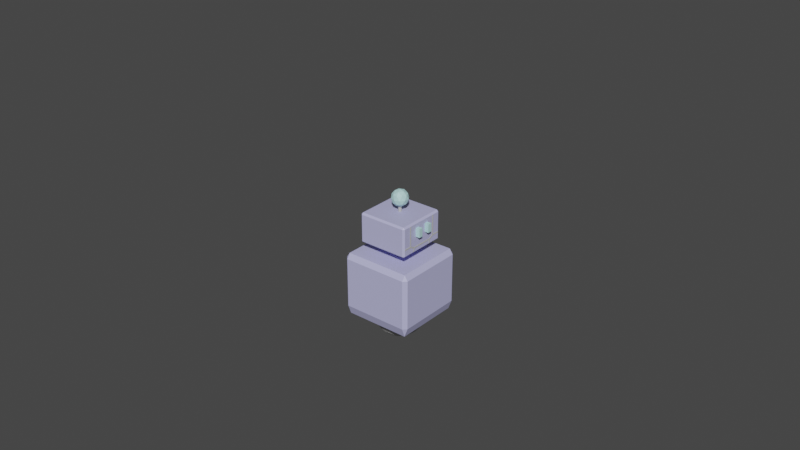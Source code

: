 # Source: Robot.blend  (saved by Blender 3.6.13; exported with 4.5.12 LTS)
import bpy
from mathutils import Matrix  # noqa: F401  (used for matrix-valued properties, if any)

bpy.ops.wm.read_factory_settings(use_empty=True)
scene = bpy.context.scene
scene.name = 'Scene'

# ---- collections
col_collection = bpy.data.collections.new('Collection'); scene.collection.children.link(col_collection)

# ---- materials (node trees are filled in below, after node groups)
mat_mat_2 = bpy.data.materials.new('Mat_2')
mat_mat_2.use_transparent_shadow = False
mat_mat_1 = bpy.data.materials.new('Mat_1')
mat_mat_1.use_transparent_shadow = False
mat_mat_3 = bpy.data.materials.new('Mat_3')
mat_mat_3.use_transparent_shadow = False

# ---- material node trees
mat_mat_2.use_nodes = True; mat_mat_2.node_tree.nodes.clear()
_N = mat_mat_2.node_tree.nodes; _L = mat_mat_2.node_tree.links
n0 = _N.new('ShaderNodeBsdfPrincipled'); n0.name = 'プリンシプルBSDF'; n0.location = (10, 300)
n0.distribution = 'GGX'
n0.subsurface_method = 'RANDOM_WALK_SKIN'
n0.inputs[0].default_value = (0.5, 0.5, 0.8, 1.0)
n0.inputs[3].default_value = 1.45
n0.inputs[27].default_value = (0.0, 0.0, 0.0, 1.0)
n0.inputs[28].default_value = 1.0
n1 = _N.new('ShaderNodeOutputMaterial'); n1.name = 'マテリアル出力'; n1.location = (300, 300)
_L.new(n0.outputs[0], n1.inputs[0])
n1.is_active_output = True
mat_mat_1.use_nodes = True; mat_mat_1.node_tree.nodes.clear()
_N = mat_mat_1.node_tree.nodes; _L = mat_mat_1.node_tree.links
n0 = _N.new('ShaderNodeBsdfPrincipled'); n0.name = 'プリンシプルBSDF'; n0.location = (10, 300)
n0.distribution = 'GGX'
n0.subsurface_method = 'RANDOM_WALK_SKIN'
n0.inputs[0].default_value = (0.5, 0.5, 0.5, 1.0)
n0.inputs[3].default_value = 1.45
n0.inputs[27].default_value = (0.0, 0.0, 0.0, 1.0)
n0.inputs[28].default_value = 1.0
n1 = _N.new('ShaderNodeOutputMaterial'); n1.name = 'マテリアル出力'; n1.location = (300, 300)
_L.new(n0.outputs[0], n1.inputs[0])
n1.is_active_output = True
mat_mat_3.use_nodes = True; mat_mat_3.node_tree.nodes.clear()
_N = mat_mat_3.node_tree.nodes; _L = mat_mat_3.node_tree.links
n0 = _N.new('ShaderNodeBsdfPrincipled'); n0.name = 'プリンシプルBSDF'; n0.location = (10, 300)
n0.distribution = 'GGX'
n0.subsurface_method = 'RANDOM_WALK_SKIN'
n0.inputs[0].default_value = (0.5, 0.8, 0.8, 1.0)
n0.inputs[3].default_value = 1.45
n0.inputs[27].default_value = (0.0, 0.0, 0.0, 1.0)
n0.inputs[28].default_value = 1.0
n1 = _N.new('ShaderNodeOutputMaterial'); n1.name = 'マテリアル出力'; n1.location = (300, 300)
_L.new(n0.outputs[0], n1.inputs[0])
n1.is_active_output = True

# ---- world
world_world = bpy.data.worlds.new('World'); scene.world = world_world
world_world.use_nodes = True; world_world.node_tree.nodes.clear()
_N = world_world.node_tree.nodes; _L = world_world.node_tree.links
n0 = _N.new('ShaderNodeOutputWorld'); n0.name = 'World Output'; n0.location = (300, 300)
n1 = _N.new('ShaderNodeBackground'); n1.name = 'Background'; n1.location = (10, 300)
n1.inputs[0].default_value = (0.05088, 0.05088, 0.05088, 1.0)
_L.new(n1.outputs[0], n0.inputs[0])
n0.is_active_output = True
world_world.color = (0.05088, 0.05088, 0.05088)
world_world.use_sun_shadow = False
world_world.sun_shadow_jitter_overblur = 0.0

# ---- meshes
me_robot_body = bpy.data.meshes.new('Robot_Body')
me_robot_body.from_pydata([(0.2423, 0.2668, -0.2469), (0.2678, 0.2413, -0.2469), (0.2423, 0.2413, -0.3019), (-0.2422, 0.2668, -0.2469), (-0.2422, 0.2413, -0.3019), (-0.2677, 0.2413, -0.2469), (0.2677, -0.2432, -0.2469), (0.2422, -0.2687, -0.2469), (0.2422, -0.2432, -0.3019), (-0.2423, -0.2687, -0.2469), (-0.2678, -0.2432, -0.2469), (-0.2423, -0.2432, -0.3019), (-0.2422, 0.2668, 0.04808), (-0.2677, 0.2413, 0.04808), (-0.2422, 0.2413, 0.07808), (0.2423, 0.2668, 0.04808), (0.2423, 0.2413, 0.07808), (0.2678, 0.2413, 0.04808), (0.2677, -0.2432, 0.04808), (0.2422, -0.2432, 0.07808), (0.2422, -0.2687, 0.04808), (-0.2423, -0.2687, 0.04808), (-0.2423, -0.2432, 0.07808), (-0.2678, -0.2432, 0.04808)], [], [(16, 14, 22, 19), (10, 23, 13, 5), (3, 12, 15, 0), (1, 17, 18, 6), (7, 20, 21, 9), (0, 1, 2), (3, 4, 5), (6, 7, 8), (9, 10, 11), (12, 13, 14), (15, 16, 17), (18, 19, 20), (21, 22, 23), (2, 4, 3, 0), (8, 2, 1, 6), (11, 8, 7, 9), (4, 11, 10, 5), (15, 12, 14, 16), (18, 17, 16, 19), (21, 20, 19, 22), (13, 23, 22, 14), (9, 21, 23, 10), (12, 3, 5, 13), (17, 1, 0, 15), (20, 7, 6, 18), (2, 8, 11, 4)])
_uv = me_robot_body.uv_layers.new(name='UVマップ')
_uv.uv.foreach_set('vector', [0.6117, 0.2931, 0.6117, 0.9569, 0.6117, 0.7455, 0.6117, 0.5045, 0.395, 0.7619, 0.5917, 0.7619, 0.5917, 0.9881, 0.395, 0.9881, 0.395, 0.0119, 0.5917, 0.0119, 0.5917, 0.2381, 0.395, 0.2381, 0.395, 0.2619, 0.5917, 0.2619, 0.5917, 0.4881, 0.395, 0.4881, 0.395, 0.5119, 0.5917, 0.5119, 0.5917, 0.7381, 0.395, 0.7381, 0.375, 0.2857, 0.375, 0.2619, 0.375, 0.2931, 0.375, 0.9643, 0.375, 0.9569, 0.375, 0.9881, 0.395, 0.4881, 0.395, 0.5119, 0.375, 0.5045, 0.395, 0.7381, 0.395, 0.7619, 0.375, 0.7455, 0.5917, 1.0, 0.5917, 0.9881, 0.6117, 0.9881, 0.5917, 0.2381, 0.6117, 0.2381, 0.5917, 0.25, 0.5917, 0.4881, 0.6117, 0.5045, 0.5917, 0.5119, 0.5917, 0.7381, 0.6117, 0.7455, 0.5917, 0.7619, 0.375, 0.2931, 0.375, 0.9569, 0.375, 0.9643, 0.375, 0.2857, 0.375, 0.5045, 0.375, 0.2931, 0.395, 0.2619, 0.395, 0.4881, 0.375, 0.7455, 0.375, 0.5045, 0.395, 0.5119, 0.395, 0.7381, 0.375, 0.9569, 0.375, 0.7455, 0.395, 0.7619, 0.395, 0.9881, 0.5917, 0.2381, 0.5917, 0.0119, 0.6117, 0.0119, 0.6117, 0.2381, 0.5917, 0.4881, 0.5917, 0.2619, 0.6117, 0.2931, 0.6117, 0.5045, 0.5917, 0.7381, 0.5917, 0.5119, 0.6117, 0.5045, 0.6117, 0.7455, 0.5917, 0.9881, 0.5917, 0.7619, 0.6117, 0.7455, 0.6117, 0.9569, 0.395, 0.7381, 0.5917, 0.7381, 0.5917, 0.7619, 0.395, 0.7619, 0.5917, 1.0, 0.395, 1.0, 0.395, 0.9881, 0.5917, 0.9881, 0.5917, 0.2619, 0.395, 0.2619, 0.395, 0.2381, 0.5917, 0.2381, 0.5917, 0.5119, 0.395, 0.5119, 0.395, 0.4881, 0.5917, 0.4881, 0.375, 0.2931, 0.375, 0.5045, 0.375, 0.7455, 0.375, 0.9569])
me_robot_body.materials.append(mat_mat_2)
me_robot_body.update()
me_robot_leg = bpy.data.meshes.new('Robot_Leg')
me_robot_leg.from_pydata([(0.006694, -0.0206, -0.1458), (0.1066, -0.06173, -0.08087), (-0.01753, -0.01273, -0.1458), (-0.01753, 0.01273, -0.1458), (0.006694, 0.0206, -0.1458), (0.12, -0.06173, -0.05921), (-0.02162, -0.1332, -0.05921), (-0.1334, -0.0206, -0.05921), (-0.06081, 0.1205, -0.05921), (0.0958, 0.09506, -0.05921), (0.1133, -0.08233, -0.04582), (-0.04328, -0.1332, -0.04582), (-0.1401, -6.403e-10, -0.04582), (-0.04328, 0.1332, -0.04582), (0.1133, 0.08233, -0.04582), (0.04998, -0.1126, 0.08087), (-0.09166, -0.08233, 0.08087), (-0.1066, 0.06173, 0.08087), (0.02576, 0.1205, 0.08087), (0.1225, 0.01273, 0.08087), (0.05776, 0.01313, 0.1349), (0.07602, 0.02627, 0.123), (0.08148, 0.0861, 0.08745), (0.005364, 0.05899, 0.1349), (-0.001492, 0.08042, 0.123), (-0.05671, 0.1041, 0.08745), (-0.05445, 0.02333, 0.1349), (-0.07694, 0.02343, 0.123), (-0.1165, -0.02177, 0.08745), (-0.03902, -0.04457, 0.1349), (-0.04606, -0.06594, 0.123), (-0.0153, -0.1175, 0.08745), (0.03034, -0.05088, 0.1349), (0.04848, -0.06418, 0.123), (0.1071, -0.05088, 0.08745), (0.1381, 0.04457, 0.02542), (0.1306, 0.06594, 0.01381), (0.08506, 0.1176, 0.02542), (0.0002771, 0.1451, 0.02542), (-0.02235, 0.1446, 0.01381), (-0.08551, 0.1172, 0.02542), (-0.1379, 0.0451, 0.02542), (-0.1444, 0.02343, 0.01381), (-0.1379, -0.0451, 0.02542), (-0.08551, -0.1172, 0.02542), (-0.06692, -0.1301, 0.01381), (0.0002771, -0.1451, 0.02542), (0.08506, -0.1176, 0.02542), (0.1031, -0.1039, 0.01381), (0.1381, -0.04457, 0.02542), (0.06699, 0.1307, 0.01162), (0.06692, 0.1301, -0.01381), (0.01957, 0.1307, -0.06512), (-0.1036, 0.1041, 0.01162), (-0.1031, 0.1039, -0.01381), (-0.1182, 0.05899, -0.06512), (-0.131, -0.06634, 0.01162), (-0.1306, -0.06594, -0.01381), (-0.09264, -0.09422, -0.06512), (0.02261, -0.1451, 0.01162), (0.02235, -0.1446, -0.01381), (0.06098, -0.1172, -0.06512), (0.145, -0.02333, 0.01162), (0.1444, -0.02343, -0.01381), (0.1303, 0.02177, -0.06512), (0.06898, 0.06634, -0.112), (0.04606, 0.06594, -0.123), (-0.01681, 0.09422, -0.112), (-0.04178, 0.0861, -0.112), (-0.04848, 0.06418, -0.123), (-0.0948, 0.01313, -0.112), (-0.0948, -0.01313, -0.112), (-0.07602, -0.02627, -0.123), (-0.04178, -0.0861, -0.112), (0.1165, 0.02177, -0.08745), (0.1092, 9.168e-10, -0.09837), (0.05445, -0.02333, -0.1349), (-0.01681, -0.09422, -0.112), (0.001492, -0.08042, -0.123), (0.06898, -0.06634, -0.112), (0.05671, -0.1041, -0.08745), (0.07339, -0.08548, -0.09485), (0.09166, -0.08233, -0.08087), (0.03374, -0.1039, -0.09837), (0.02754, -0.08476, -0.1167), (0.04606, -0.06594, -0.123), (-0.02576, -0.1205, -0.08087), (-0.009126, -0.1123, -0.09485), (0.0153, -0.1175, -0.08745), (0.05445, 0.02333, -0.1349), (0.04427, 7.421e-10, -0.1405), (0.02166, 1.673e-10, -0.1458), (0.07694, 0.02343, -0.123), (0.08912, 4.693e-10, -0.1167), (0.07694, -0.02343, -0.123), (0.1066, 0.06173, -0.08087), (0.104, 0.04338, -0.09485), (0.08441, 0.0451, -0.112), (-0.08148, -0.0861, -0.08745), (-0.05862, -0.09621, -0.09485), (-0.04998, -0.1126, -0.08087), (-0.08834, -0.06418, -0.09837), (-0.0721, -0.05238, -0.1167), (-0.04848, -0.06418, -0.123), (-0.1225, -0.01273, -0.08087), (-0.1096, -0.02602, -0.09485), (-0.1071, -0.05088, -0.08745), (-0.1071, 0.05088, -0.08745), (-0.1096, 0.02602, -0.09485), (-0.1225, 0.01273, -0.08087), (-0.08834, 0.06418, -0.09837), (-0.0721, 0.05238, -0.1167), (-0.07602, 0.02627, -0.123), (-0.04998, 0.1126, -0.08087), (-0.05862, 0.09621, -0.09485), (-0.08148, 0.0861, -0.08745), (0.0153, 0.1175, -0.08745), (-0.009126, 0.1123, -0.09485), (-0.02576, 0.1205, -0.08087), (0.03374, 0.1039, -0.09837), (0.02754, 0.08476, -0.1167), (0.001492, 0.08042, -0.123), (0.09166, 0.08233, -0.08087), (0.07339, 0.08548, -0.09485), (0.05671, 0.1041, -0.08745), (0.1379, 0.0451, -0.02542), (0.1313, 0.04338, -0.05058), (0.12, 0.06173, -0.05921), (0.1444, 0.02343, -0.01381), (0.1442, 6.694e-10, -0.02754), (0.1368, 9.677e-10, -0.05368), (0.1401, 9.894e-10, 0.04582), (0.1454, 3.129e-10, 0.02322), (0.145, 0.02333, 0.01162), (0.08551, -0.1172, -0.02542), (0.08184, -0.1115, -0.05058), (0.0958, -0.09506, -0.05921), (0.06692, -0.1301, -0.01381), (0.04456, -0.1371, -0.02754), (0.04228, -0.1301, -0.05368), (0.04328, -0.1332, 0.04582), (0.04494, -0.1383, 0.02322), (0.06699, -0.1307, 0.01162), (-0.08506, -0.1176, -0.02542), (-0.08076, -0.1123, -0.05058), (-0.06081, -0.1205, -0.05921), (-0.1031, -0.1039, -0.01381), (-0.1167, -0.08476, -0.02754), (-0.1107, -0.08042, -0.05368), (-0.1133, -0.08233, 0.04582), (-0.1177, -0.08548, 0.02322), (-0.1036, -0.1041, 0.01162), (-0.1381, 0.04457, -0.02542), (-0.1318, 0.0421, -0.05058), (-0.1334, 0.0206, -0.05921), (-0.1306, 0.06594, -0.01381), (-0.1167, 0.08476, -0.02754), (-0.1107, 0.08042, -0.05368), (-0.1133, 0.08233, 0.04582), (-0.1177, 0.08548, 0.02322), (-0.131, 0.06634, 0.01162), (-0.0002771, 0.1451, -0.02542), (-0.0006713, 0.1383, -0.05058), (-0.02162, 0.1332, -0.05921), (0.02235, 0.1446, -0.01381), (0.04456, 0.1371, -0.02754), (0.04228, 0.1301, -0.05368), (0.04328, 0.1332, 0.04582), (0.04494, 0.1383, 0.02322), (0.02261, 0.1451, 0.01162), (0.1182, -0.05899, 0.06512), (0.1318, -0.0421, 0.05058), (0.1334, -0.0206, 0.05921), (0.1107, -0.08042, 0.05368), (0.1167, -0.08476, 0.02754), (0.1306, -0.06594, 0.01381), (0.06081, -0.1205, 0.05921), (0.08076, -0.1123, 0.05058), (0.09264, -0.09422, 0.06512), (-0.01957, -0.1307, 0.06512), (0.0006713, -0.1383, 0.05058), (0.02162, -0.1332, 0.05921), (-0.04228, -0.1301, 0.05368), (-0.04456, -0.1371, 0.02754), (-0.02235, -0.1446, 0.01381), (-0.0958, -0.09506, 0.05921), (-0.08184, -0.1115, 0.05058), (-0.06098, -0.1172, 0.06512), (-0.1303, -0.02177, 0.06512), (-0.1313, -0.04338, 0.05058), (-0.12, -0.06173, 0.05921), (-0.1368, 1.164e-10, 0.05368), (-0.1442, -6.548e-10, 0.02754), (-0.1444, -0.02343, 0.01381), (-0.12, 0.06173, 0.05921), (-0.1313, 0.04338, 0.05058), (-0.1303, 0.02177, 0.06512), (-0.06098, 0.1172, 0.06512), (-0.08184, 0.1115, 0.05058), (-0.0958, 0.09506, 0.05921), (-0.04228, 0.1301, 0.05368), (-0.04456, 0.1371, 0.02754), (-0.06692, 0.1301, 0.01381), (0.02162, 0.1332, 0.05921), (0.0006713, 0.1383, 0.05058), (-0.01957, 0.1307, 0.06512), (0.09264, 0.09422, 0.06512), (0.08076, 0.1123, 0.05058), (0.06081, 0.1205, 0.05921), (0.1107, 0.08042, 0.05368), (0.1167, 0.08476, 0.02754), (0.1031, 0.1039, 0.01381), (0.1334, 0.0206, 0.05921), (0.1318, 0.0421, 0.05058), (0.1182, 0.05899, 0.06512), (0.0948, -0.01313, 0.112), (0.1096, -0.02602, 0.09485), (0.1225, -0.01273, 0.08087), (0.07602, -0.02627, 0.123), (0.0721, -0.05238, 0.1167), (0.08834, -0.06418, 0.09837), (0.01753, -0.01273, 0.1458), (0.03581, -0.02602, 0.1405), (0.05776, -0.01313, 0.1349), (0.01681, -0.09422, 0.112), (0.009126, -0.1123, 0.09485), (0.02576, -0.1205, 0.08087), (-0.001492, -0.08042, 0.123), (-0.02754, -0.08476, 0.1167), (-0.03374, -0.1039, 0.09837), (-0.006694, -0.0206, 0.1458), (-0.01368, -0.0421, 0.1405), (0.005364, -0.05899, 0.1349), (-0.08441, -0.0451, 0.112), (-0.104, -0.04338, 0.09485), (-0.1066, -0.06173, 0.08087), (-0.07694, -0.02343, 0.123), (-0.08912, -8.586e-10, 0.1167), (-0.1092, -1.273e-09, 0.09837), (-0.02166, -9.312e-10, 0.1458), (-0.04427, -7.785e-10, 0.1405), (-0.05445, -0.02333, 0.1349), (-0.06898, 0.06634, 0.112), (-0.07339, 0.08548, 0.09485), (-0.09166, 0.08233, 0.08087), (-0.04606, 0.06594, 0.123), (-0.02754, 0.08476, 0.1167), (-0.03374, 0.1039, 0.09837), (-0.006694, 0.0206, 0.1458), (-0.01368, 0.0421, 0.1405), (-0.03902, 0.04457, 0.1349), (0.04178, 0.0861, 0.112), (0.05862, 0.09621, 0.09485), (0.04998, 0.1126, 0.08087), (0.04848, 0.06418, 0.123), (0.0721, 0.05238, 0.1167), (0.08834, 0.06418, 0.09837), (0.01753, 0.01273, 0.1458), (0.03581, 0.02602, 0.1405), (0.03034, 0.05088, 0.1349), (0.0948, 0.01313, 0.112), (0.1096, 0.02602, 0.09485), (0.1071, 0.05088, 0.08745), (0.01681, 0.09422, 0.112), (0.009126, 0.1123, 0.09485), (-0.0153, 0.1175, 0.08745), (-0.08441, 0.0451, 0.112), (-0.104, 0.04338, 0.09485), (-0.1165, 0.02177, 0.08745), (-0.06898, -0.06634, 0.112), (-0.07339, -0.08548, 0.09485), (-0.05671, -0.1041, 0.08745), (0.04178, -0.0861, 0.112), (0.05862, -0.09621, 0.09485), (0.08148, -0.0861, 0.08745), (0.131, 0.06634, -0.01162), (0.1177, 0.08548, -0.02322), (0.1036, 0.1041, -0.01162), (-0.02261, 0.1451, -0.01162), (-0.04494, 0.1383, -0.02322), (-0.06699, 0.1307, -0.01162), (-0.145, 0.02333, -0.01162), (-0.1454, -5.821e-11, -0.02322), (-0.145, -0.02333, -0.01162), (-0.06699, -0.1307, -0.01162), (-0.04494, -0.1383, -0.02322), (-0.02261, -0.1451, -0.01162), (0.1036, -0.1041, -0.01162), (0.1177, -0.08548, -0.02322), (0.131, -0.06634, -0.01162), (0.08551, 0.1172, -0.02542), (0.08184, 0.1115, -0.05058), (0.06098, 0.1172, -0.06512), (-0.08506, 0.1176, -0.02542), (-0.08076, 0.1123, -0.05058), (-0.09264, 0.09422, -0.06512), (-0.1381, -0.04457, -0.02542), (-0.1318, -0.0421, -0.05058), (-0.1182, -0.05899, -0.06512), (-0.0002771, -0.1451, -0.02542), (-0.0006713, -0.1383, -0.05058), (0.01957, -0.1307, -0.06512), (0.1379, -0.0451, -0.02542), (0.1313, -0.04338, -0.05058), (0.1303, -0.02177, -0.06512), (0.03902, 0.04457, -0.1349), (0.01368, 0.0421, -0.1405), (-0.005364, 0.05899, -0.1349), (-0.03034, 0.05088, -0.1349), (-0.03581, 0.02602, -0.1405), (-0.05776, 0.01313, -0.1349), (-0.05776, -0.01313, -0.1349), (-0.03581, -0.02602, -0.1405), (-0.03034, -0.05088, -0.1349), (0.1165, -0.02177, -0.08745), (0.104, -0.04338, -0.09485), (0.08441, -0.0451, -0.112), (-0.005364, -0.05899, -0.1349), (0.01368, -0.0421, -0.1405), (0.03902, -0.04457, -0.1349)], [], [(2, 0, 318, 317, 313, 312), (5, 1, 315, 314, 304, 303), (3, 2, 312, 311, 310, 309), (4, 3, 309, 308, 307, 306), (0, 2, 3, 4, 91), (10, 5, 303, 302, 289, 288), (6, 86, 87, 88, 301, 300), (11, 6, 300, 299, 286, 285), (7, 104, 105, 106, 298, 297), (12, 7, 297, 296, 283, 282), (8, 113, 114, 115, 295, 294), (13, 8, 294, 293, 280, 279), (9, 122, 123, 124, 292, 291), (14, 9, 291, 290, 277, 276), (82, 1, 5, 10, 136), (95, 122, 9, 14, 127), (15, 176, 177, 178, 274, 273), (16, 185, 186, 187, 271, 270), (17, 194, 195, 196, 268, 267), (18, 203, 204, 205, 265, 264), (19, 212, 213, 214, 262, 261), (20, 223, 218, 215, 260, 21), (22, 206, 207, 208, 253, 252), (251, 263, 24, 23, 259, 254), (25, 197, 198, 199, 244, 243), (242, 266, 27, 26, 250, 245), (28, 188, 189, 190, 235, 234), (233, 269, 30, 29, 241, 236), (31, 179, 180, 181, 226, 225), (224, 272, 33, 32, 232, 227), (34, 170, 171, 172, 217, 216), (35, 133, 128, 125, 275, 36), (38, 169, 164, 161, 278, 39), (41, 160, 155, 152, 281, 42), (44, 151, 146, 143, 284, 45), (47, 142, 137, 134, 287, 48), (52, 116, 117, 118, 163, 162), (55, 107, 108, 109, 154, 153), (58, 98, 99, 100, 145, 144), (61, 80, 81, 82, 136, 135), (65, 97, 92, 89, 305, 66), (76, 319, 318, 0, 91, 90), (83, 88, 87, 77, 78, 84), (88, 83, 80, 61, 139, 301), (94, 316, 79, 85, 319, 76), (78, 317, 318, 319, 85, 84), (305, 89, 90, 91, 4, 306), (92, 97, 96, 74, 75, 93), (122, 95, 96, 97, 65, 123), (75, 314, 315, 316, 94, 93), (86, 6, 11, 145, 100), (101, 106, 105, 71, 72, 102), (106, 101, 98, 58, 148, 298), (72, 311, 312, 313, 103, 102), (104, 7, 12, 154, 109), (110, 115, 114, 68, 69, 111), (115, 110, 107, 55, 157, 295), (69, 308, 309, 310, 112, 111), (113, 8, 13, 163, 118), (119, 124, 123, 65, 66, 120), (124, 119, 116, 52, 166, 292), (66, 305, 306, 307, 121, 120), (275, 125, 126, 127, 14, 276), (128, 133, 132, 62, 63, 129), (212, 131, 132, 133, 35, 213), (63, 302, 303, 304, 130, 129), (287, 134, 135, 136, 10, 288), (95, 127, 126, 64, 74, 96), (137, 142, 141, 59, 60, 138), (176, 140, 141, 142, 47, 177), (60, 299, 300, 301, 139, 138), (284, 143, 144, 145, 11, 285), (113, 118, 117, 67, 68, 114), (146, 151, 150, 56, 57, 147), (185, 149, 150, 151, 44, 186), (57, 296, 297, 298, 148, 147), (281, 152, 153, 154, 12, 282), (155, 160, 159, 53, 54, 156), (194, 158, 159, 160, 41, 195), (54, 293, 294, 295, 157, 156), (278, 161, 162, 163, 13, 279), (131, 172, 171, 49, 62, 132), (164, 169, 168, 50, 51, 165), (203, 167, 168, 169, 38, 204), (51, 290, 291, 292, 166, 165), (131, 212, 19, 217, 172), (173, 178, 177, 47, 48, 174), (178, 173, 170, 34, 220, 274), (48, 287, 288, 289, 175, 174), (182, 187, 186, 44, 45, 183), (187, 182, 179, 31, 229, 271), (45, 284, 285, 286, 184, 183), (191, 196, 195, 41, 42, 192), (196, 191, 188, 28, 238, 268), (42, 281, 282, 283, 193, 192), (200, 205, 204, 38, 39, 201), (205, 200, 197, 25, 247, 265), (39, 278, 279, 280, 202, 201), (209, 214, 213, 35, 36, 210), (214, 209, 206, 22, 256, 262), (36, 275, 276, 277, 211, 210), (260, 215, 216, 217, 19, 261), (218, 223, 222, 32, 33, 219), (257, 221, 222, 223, 20, 258), (33, 272, 273, 274, 220, 219), (140, 176, 15, 226, 181), (227, 232, 231, 29, 30, 228), (30, 269, 270, 271, 229, 228), (149, 185, 16, 235, 190), (236, 241, 240, 26, 27, 237), (221, 257, 248, 239, 230), (27, 266, 267, 268, 238, 237), (239, 248, 249, 250, 26, 240), (158, 194, 17, 244, 199), (245, 250, 249, 23, 24, 246), (24, 263, 264, 265, 247, 246), (248, 257, 258, 259, 23, 249), (221, 230, 231, 232, 32, 222), (167, 203, 18, 253, 208), (254, 259, 258, 20, 21, 255), (269, 233, 234, 235, 16, 270), (21, 260, 261, 262, 256, 255), (230, 239, 240, 241, 29, 231), (272, 224, 225, 226, 15, 273), (251, 254, 255, 256, 22, 252), (86, 100, 99, 73, 77, 87), (242, 245, 246, 247, 25, 243), (263, 251, 252, 253, 18, 264), (233, 236, 237, 238, 28, 234), (266, 242, 243, 244, 17, 267), (224, 227, 228, 229, 31, 225), (215, 218, 219, 220, 34, 216), (140, 181, 180, 46, 59, 141), (206, 209, 210, 211, 37, 207), (197, 200, 201, 202, 40, 198), (167, 208, 207, 37, 50, 168), (188, 191, 192, 193, 43, 189), (158, 199, 198, 40, 53, 159), (179, 182, 183, 184, 46, 180), (149, 190, 189, 43, 56, 150), (170, 173, 174, 175, 49, 171), (211, 277, 290, 51, 50, 37), (161, 164, 165, 166, 52, 162), (202, 280, 293, 54, 53, 40), (152, 155, 156, 157, 55, 153), (193, 283, 296, 57, 56, 43), (143, 146, 147, 148, 58, 144), (184, 286, 299, 60, 59, 46), (134, 137, 138, 139, 61, 135), (175, 289, 302, 63, 62, 49), (125, 128, 129, 130, 64, 126), (104, 109, 108, 70, 71, 105), (116, 119, 120, 121, 67, 117), (121, 307, 308, 69, 68, 67), (107, 110, 111, 112, 70, 108), (112, 310, 311, 72, 71, 70), (98, 101, 102, 103, 73, 99), (130, 304, 314, 75, 74, 64), (89, 92, 93, 94, 76, 90), (103, 313, 317, 78, 77, 73), (79, 316, 315, 1, 82, 81), (80, 83, 84, 85, 79, 81)])
_uv = me_robot_leg.uv_layers.new(name='UVマップ')
_uv.uv.foreach_set('vector', [0.9091, 0.02624, 0.1818, 0.02624, 0.1818, 0.05249, 0.1591, 0.06561, 0.9318, 0.06561, 0.9091, 0.05249, 0.2955, 0.1706, 0.2955, 0.1443, 0.3182, 0.1312, 0.3409, 0.1443, 0.3409, 0.1706, 0.3182, 0.1837, 0.7273, 0.02624, 0.9091, 0.02624, 0.9091, 0.05249, 0.8864, 0.06561, 0.75, 0.06561, 0.7273, 0.05249, 0.5455, 0.02624, 0.7273, 0.02624, 0.7273, 0.05249, 0.7045, 0.06561, 0.5682, 0.06561, 0.5455, 0.05249, 0.1818, 0.02624, 0.9091, 0.02624, 0.7273, 0.02624, 0.5455, 0.02624, 0.3636, 0.02624, 0.2727, 0.1837, 0.2955, 0.1706, 0.3182, 0.1837, 0.3182, 0.2099, 0.2955, 0.2231, 0.2727, 0.2099, 0.1136, 0.1706, 0.1136, 0.1443, 0.1364, 0.1312, 0.1591, 0.1443, 0.1591, 0.1706, 0.1364, 0.1837, 0.09091, 0.1837, 0.1136, 0.1706, 0.1364, 0.1837, 0.1364, 0.2099, 0.1136, 0.2231, 0.09091, 0.2099, 0.8409, 0.1706, 0.8409, 0.1443, 0.8636, 0.1312, 0.8864, 0.1443, 0.8864, 0.1706, 0.8636, 0.1837, 0.8182, 0.1837, 0.8409, 0.1706, 0.8636, 0.1837, 0.8636, 0.2099, 0.8409, 0.2231, 0.8182, 0.2099, 0.6591, 0.1706, 0.6591, 0.1443, 0.6818, 0.1312, 0.7045, 0.1443, 0.7045, 0.1706, 0.6818, 0.1837, 0.6364, 0.1837, 0.6591, 0.1706, 0.6818, 0.1837, 0.6818, 0.2099, 0.6591, 0.2231, 0.6364, 0.2099, 0.4773, 0.1706, 0.4773, 0.1443, 0.5, 0.1312, 0.5227, 0.1443, 0.5227, 0.1706, 0.5, 0.1837, 0.4545, 0.1837, 0.4773, 0.1706, 0.5, 0.1837, 0.5, 0.2099, 0.4773, 0.2231, 0.4545, 0.2099, 0.25, 0.1443, 0.2955, 0.1443, 0.2955, 0.1706, 0.2727, 0.1837, 0.25, 0.1706, 0.4318, 0.1443, 0.4773, 0.1443, 0.4773, 0.1706, 0.4545, 0.1837, 0.4318, 0.1706, 0.2045, 0.328, 0.2045, 0.3018, 0.2273, 0.2887, 0.25, 0.3018, 0.25, 0.328, 0.2273, 0.3412, 0.02273, 0.328, 0.02273, 0.3018, 0.04545, 0.2887, 0.06818, 0.3018, 0.06818, 0.328, 0.04545, 0.3412, 0.75, 0.328, 0.75, 0.3018, 0.7727, 0.2887, 0.7955, 0.3018, 0.7955, 0.328, 0.7727, 0.3412, 0.5682, 0.328, 0.5682, 0.3018, 0.5909, 0.2887, 0.6136, 0.3018, 0.6136, 0.328, 0.5909, 0.3412, 0.3864, 0.328, 0.3864, 0.3018, 0.4091, 0.2887, 0.4318, 0.3018, 0.4318, 0.328, 0.4091, 0.3412, 0.4318, 0.4068, 0.2955, 0.4068, 0.2955, 0.3805, 0.3182, 0.3674, 0.4091, 0.3674, 0.4318, 0.3805, 0.4773, 0.328, 0.4773, 0.3018, 0.5, 0.2887, 0.5227, 0.3018, 0.5227, 0.328, 0.5, 0.3412, 0.5, 0.3674, 0.5909, 0.3674, 0.6136, 0.3805, 0.6136, 0.4068, 0.4773, 0.4068, 0.4773, 0.3805, 0.6591, 0.328, 0.6591, 0.3018, 0.6818, 0.2887, 0.7045, 0.3018, 0.7045, 0.328, 0.6818, 0.3412, 0.6818, 0.3674, 0.7727, 0.3674, 0.7955, 0.3805, 0.7955, 0.4068, 0.6591, 0.4068, 0.6591, 0.3805, 0.8409, 0.328, 0.8409, 0.3018, 0.8636, 0.2887, 0.8864, 0.3018, 0.8864, 0.328, 0.8636, 0.3412, 0.8636, 0.3674, 0.04545, 0.3674, 0.06818, 0.3805, 0.06818, 0.4068, 0.8409, 0.4068, 0.8409, 0.3805, 0.1136, 0.328, 0.1136, 0.3018, 0.1364, 0.2887, 0.1591, 0.3018, 0.1591, 0.328, 0.1364, 0.3412, 0.1364, 0.3674, 0.2273, 0.3674, 0.25, 0.3805, 0.25, 0.4068, 0.1136, 0.4068, 0.1136, 0.3805, 0.2955, 0.328, 0.2955, 0.3018, 0.3182, 0.2887, 0.3409, 0.3018, 0.3409, 0.328, 0.3182, 0.3412, 0.4091, 0.2624, 0.3864, 0.2493, 0.3864, 0.2231, 0.4091, 0.2099, 0.4318, 0.2231, 0.4318, 0.2493, 0.5909, 0.2624, 0.5682, 0.2493, 0.5682, 0.2231, 0.5909, 0.2099, 0.6136, 0.2231, 0.6136, 0.2493, 0.7727, 0.2624, 0.75, 0.2493, 0.75, 0.2231, 0.7727, 0.2099, 0.7955, 0.2231, 0.7955, 0.2493, 0.04545, 0.2624, 0.9318, 0.2493, 0.9318, 0.2231, 0.9545, 0.2099, 0.06818, 0.2231, 0.06818, 0.2493, 0.2273, 0.2624, 0.2045, 0.2493, 0.2045, 0.2231, 0.2273, 0.2099, 0.25, 0.2231, 0.25, 0.2493, 0.5682, 0.1706, 0.5682, 0.1443, 0.5909, 0.1312, 0.6136, 0.1443, 0.6136, 0.1706, 0.5909, 0.1837, 0.75, 0.1706, 0.75, 0.1443, 0.7727, 0.1312, 0.7955, 0.1443, 0.7955, 0.1706, 0.7727, 0.1837, 0.9318, 0.1706, 0.9318, 0.1443, 0.9545, 0.1312, 0.9773, 0.1443, 0.9773, 0.1706, 0.9545, 0.1837, 0.2045, 0.1706, 0.2045, 0.1443, 0.2273, 0.1312, 0.25, 0.1443, 0.25, 0.1706, 0.2273, 0.1837, 0.5, 0.105, 0.4091, 0.105, 0.3864, 0.09185, 0.3864, 0.06561, 0.5227, 0.06561, 0.5227, 0.09185, 0.3409, 0.06561, 0.2045, 0.06561, 0.1818, 0.05249, 0.1818, 0.02624, 0.3636, 0.02624, 0.3636, 0.05249, 0.1818, 0.1312, 0.1591, 0.1443, 0.1364, 0.1312, 0.1364, 0.105, 0.1591, 0.09185, 0.1818, 0.105, 0.1591, 0.1443, 0.1818, 0.1312, 0.2045, 0.1443, 0.2045, 0.1706, 0.1818, 0.1837, 0.1591, 0.1706, 0.3409, 0.09185, 0.3182, 0.105, 0.2273, 0.105, 0.2045, 0.09185, 0.2045, 0.06561, 0.3409, 0.06561, 0.1591, 0.09185, 0.1591, 0.06561, 0.1818, 0.05249, 0.2045, 0.06561, 0.2045, 0.09185, 0.1818, 0.105, 0.5227, 0.06561, 0.3864, 0.06561, 0.3636, 0.05249, 0.3636, 0.02624, 0.5455, 0.02624, 0.5455, 0.05249, 0.3864, 0.09185, 0.4091, 0.105, 0.4091, 0.1312, 0.3864, 0.1443, 0.3636, 0.1312, 0.3636, 0.105, 0.4773, 0.1443, 0.4318, 0.1443, 0.4091, 0.1312, 0.4091, 0.105, 0.5, 0.105, 0.5, 0.1312, 0.3636, 0.1312, 0.3409, 0.1443, 0.3182, 0.1312, 0.3182, 0.105, 0.3409, 0.09185, 0.3636, 0.105, 0.1136, 0.1443, 0.1136, 0.1706, 0.09091, 0.1837, 0.9773, 0.1706, 0.9773, 0.1443, 0.9091, 0.1312, 0.8864, 0.1443, 0.8636, 0.1312, 0.8636, 0.105, 0.8864, 0.09185, 0.9091, 0.105, 0.8864, 0.1443, 0.9091, 0.1312, 0.9318, 0.1443, 0.9318, 0.1706, 0.9091, 0.1837, 0.8864, 0.1706, 0.8864, 0.09185, 0.8864, 0.06561, 0.9091, 0.05249, 0.9318, 0.06561, 0.9318, 0.09185, 0.9091, 0.105, 0.8409, 0.1443, 0.8409, 0.1706, 0.8182, 0.1837, 0.7955, 0.1706, 0.7955, 0.1443, 0.7273, 0.1312, 0.7045, 0.1443, 0.6818, 0.1312, 0.6818, 0.105, 0.7045, 0.09185, 0.7273, 0.105, 0.7045, 0.1443, 0.7273, 0.1312, 0.75, 0.1443, 0.75, 0.1706, 0.7273, 0.1837, 0.7045, 0.1706, 0.7045, 0.09185, 0.7045, 0.06561, 0.7273, 0.05249, 0.75, 0.06561, 0.75, 0.09185, 0.7273, 0.105, 0.6591, 0.1443, 0.6591, 0.1706, 0.6364, 0.1837, 0.6136, 0.1706, 0.6136, 0.1443, 0.5455, 0.1312, 0.5227, 0.1443, 0.5, 0.1312, 0.5, 0.105, 0.5227, 0.09185, 0.5455, 0.105, 0.5227, 0.1443, 0.5455, 0.1312, 0.5682, 0.1443, 0.5682, 0.1706, 0.5455, 0.1837, 0.5227, 0.1706, 0.5227, 0.09185, 0.5227, 0.06561, 0.5455, 0.05249, 0.5682, 0.06561, 0.5682, 0.09185, 0.5455, 0.105, 0.4318, 0.2231, 0.4091, 0.2099, 0.4091, 0.1837, 0.4318, 0.1706, 0.4545, 0.1837, 0.4545, 0.2099, 0.3864, 0.2231, 0.3864, 0.2493, 0.3636, 0.2624, 0.3409, 0.2493, 0.3409, 0.2231, 0.3636, 0.2099, 0.3864, 0.3018, 0.3636, 0.2887, 0.3636, 0.2624, 0.3864, 0.2493, 0.4091, 0.2624, 0.4091, 0.2887, 0.3409, 0.2231, 0.3182, 0.2099, 0.3182, 0.1837, 0.3409, 0.1706, 0.3636, 0.1837, 0.3636, 0.2099, 0.25, 0.2231, 0.2273, 0.2099, 0.2273, 0.1837, 0.25, 0.1706, 0.2727, 0.1837, 0.2727, 0.2099, 0.4318, 0.1443, 0.4318, 0.1706, 0.4091, 0.1837, 0.3864, 0.1706, 0.3864, 0.1443, 0.4091, 0.1312, 0.2045, 0.2231, 0.2045, 0.2493, 0.1818, 0.2624, 0.1591, 0.2493, 0.1591, 0.2231, 0.1818, 0.2099, 0.2045, 0.3018, 0.1818, 0.2887, 0.1818, 0.2624, 0.2045, 0.2493, 0.2273, 0.2624, 0.2273, 0.2887, 0.1591, 0.2231, 0.1364, 0.2099, 0.1364, 0.1837, 0.1591, 0.1706, 0.1818, 0.1837, 0.1818, 0.2099, 0.06818, 0.2231, 0.9545, 0.2099, 0.9545, 0.1837, 0.9773, 0.1706, 0.09091, 0.1837, 0.09091, 0.2099, 0.6591, 0.1443, 0.6136, 0.1443, 0.5909, 0.1312, 0.5909, 0.105, 0.6818, 0.105, 0.6818, 0.1312, 0.9318, 0.2231, 0.9318, 0.2493, 0.9091, 0.2624, 0.8864, 0.2493, 0.8864, 0.2231, 0.9091, 0.2099, 0.02273, 0.3018, 0.9091, 0.2887, 0.9091, 0.2624, 0.9318, 0.2493, 0.04545, 0.2624, 0.04545, 0.2887, 0.8864, 0.2231, 0.8636, 0.2099, 0.8636, 0.1837, 0.8864, 0.1706, 0.9091, 0.1837, 0.9091, 0.2099, 0.7955, 0.2231, 0.7727, 0.2099, 0.7727, 0.1837, 0.7955, 0.1706, 0.8182, 0.1837, 0.8182, 0.2099, 0.75, 0.2231, 0.75, 0.2493, 0.7273, 0.2624, 0.7045, 0.2493, 0.7045, 0.2231, 0.7273, 0.2099, 0.75, 0.3018, 0.7273, 0.2887, 0.7273, 0.2624, 0.75, 0.2493, 0.7727, 0.2624, 0.7727, 0.2887, 0.7045, 0.2231, 0.6818, 0.2099, 0.6818, 0.1837, 0.7045, 0.1706, 0.7273, 0.1837, 0.7273, 0.2099, 0.6136, 0.2231, 0.5909, 0.2099, 0.5909, 0.1837, 0.6136, 0.1706, 0.6364, 0.1837, 0.6364, 0.2099, 0.3636, 0.2887, 0.3409, 0.3018, 0.3182, 0.2887, 0.3182, 0.2624, 0.3409, 0.2493, 0.3636, 0.2624, 0.5682, 0.2231, 0.5682, 0.2493, 0.5455, 0.2624, 0.5227, 0.2493, 0.5227, 0.2231, 0.5455, 0.2099, 0.5682, 0.3018, 0.5455, 0.2887, 0.5455, 0.2624, 0.5682, 0.2493, 0.5909, 0.2624, 0.5909, 0.2887, 0.5227, 0.2231, 0.5, 0.2099, 0.5, 0.1837, 0.5227, 0.1706, 0.5455, 0.1837, 0.5455, 0.2099, 0.3636, 0.2887, 0.3864, 0.3018, 0.3864, 0.328, 0.3409, 0.328, 0.3409, 0.3018, 0.2727, 0.2887, 0.25, 0.3018, 0.2273, 0.2887, 0.2273, 0.2624, 0.25, 0.2493, 0.2727, 0.2624, 0.25, 0.3018, 0.2727, 0.2887, 0.2955, 0.3018, 0.2955, 0.328, 0.2727, 0.3412, 0.25, 0.328, 0.25, 0.2493, 0.25, 0.2231, 0.2727, 0.2099, 0.2955, 0.2231, 0.2955, 0.2493, 0.2727, 0.2624, 0.09091, 0.2887, 0.06818, 0.3018, 0.04545, 0.2887, 0.04545, 0.2624, 0.06818, 0.2493, 0.09091, 0.2624, 0.06818, 0.3018, 0.09091, 0.2887, 0.1136, 0.3018, 0.1136, 0.328, 0.09091, 0.3412, 0.06818, 0.328, 0.06818, 0.2493, 0.06818, 0.2231, 0.09091, 0.2099, 0.1136, 0.2231, 0.1136, 0.2493, 0.09091, 0.2624, 0.8182, 0.2887, 0.7955, 0.3018, 0.7727, 0.2887, 0.7727, 0.2624, 0.7955, 0.2493, 0.8182, 0.2624, 0.7955, 0.3018, 0.8182, 0.2887, 0.8409, 0.3018, 0.8409, 0.328, 0.8182, 0.3412, 0.7955, 0.328, 0.7955, 0.2493, 0.7955, 0.2231, 0.8182, 0.2099, 0.8409, 0.2231, 0.8409, 0.2493, 0.8182, 0.2624, 0.6364, 0.2887, 0.6136, 0.3018, 0.5909, 0.2887, 0.5909, 0.2624, 0.6136, 0.2493, 0.6364, 0.2624, 0.6136, 0.3018, 0.6364, 0.2887, 0.6591, 0.3018, 0.6591, 0.328, 0.6364, 0.3412, 0.6136, 0.328, 0.6136, 0.2493, 0.6136, 0.2231, 0.6364, 0.2099, 0.6591, 0.2231, 0.6591, 0.2493, 0.6364, 0.2624, 0.4545, 0.2887, 0.4318, 0.3018, 0.4091, 0.2887, 0.4091, 0.2624, 0.4318, 0.2493, 0.4545, 0.2624, 0.4318, 0.3018, 0.4545, 0.2887, 0.4773, 0.3018, 0.4773, 0.328, 0.4545, 0.3412, 0.4318, 0.328, 0.4318, 0.2493, 0.4318, 0.2231, 0.4545, 0.2099, 0.4773, 0.2231, 0.4773, 0.2493, 0.4545, 0.2624, 0.4091, 0.3674, 0.3182, 0.3674, 0.3182, 0.3412, 0.3409, 0.328, 0.3864, 0.328, 0.4091, 0.3412, 0.2955, 0.3805, 0.2955, 0.4068, 0.2727, 0.4199, 0.25, 0.4068, 0.25, 0.3805, 0.2727, 0.3674, 0.4545, 0.4461, 0.2727, 0.4461, 0.2727, 0.4199, 0.2955, 0.4068, 0.4318, 0.4068, 0.4545, 0.4199, 0.25, 0.3805, 0.2273, 0.3674, 0.2273, 0.3412, 0.25, 0.328, 0.2727, 0.3412, 0.2727, 0.3674, 0.1818, 0.2887, 0.2045, 0.3018, 0.2045, 0.328, 0.1591, 0.328, 0.1591, 0.3018, 0.1136, 0.3805, 0.1136, 0.4068, 0.09091, 0.4199, 0.06818, 0.4068, 0.06818, 0.3805, 0.09091, 0.3674, 0.06818, 0.3805, 0.04545, 0.3674, 0.04545, 0.3412, 0.06818, 0.328, 0.09091, 0.3412, 0.09091, 0.3674, 0.9091, 0.2887, 0.02273, 0.3018, 0.02273, 0.328, 0.8864, 0.328, 0.8864, 0.3018, 0.8409, 0.3805, 0.8409, 0.4068, 0.8182, 0.4199, 0.7955, 0.4068, 0.7955, 0.3805, 0.8182, 0.3674, 0.2727, 0.4461, 0.4545, 0.4461, 0.6364, 0.4461, 0.8182, 0.4461, 0.09091, 0.4461, 0.7955, 0.3805, 0.7727, 0.3674, 0.7727, 0.3412, 0.7955, 0.328, 0.8182, 0.3412, 0.8182, 0.3674, 0.8182, 0.4461, 0.6364, 0.4461, 0.6364, 0.4199, 0.6591, 0.4068, 0.7955, 0.4068, 0.8182, 0.4199, 0.7273, 0.2887, 0.75, 0.3018, 0.75, 0.328, 0.7045, 0.328, 0.7045, 0.3018, 0.6591, 0.3805, 0.6591, 0.4068, 0.6364, 0.4199, 0.6136, 0.4068, 0.6136, 0.3805, 0.6364, 0.3674, 0.6136, 0.3805, 0.5909, 0.3674, 0.5909, 0.3412, 0.6136, 0.328, 0.6364, 0.3412, 0.6364, 0.3674, 0.6364, 0.4461, 0.4545, 0.4461, 0.4545, 0.4199, 0.4773, 0.4068, 0.6136, 0.4068, 0.6364, 0.4199, 0.2727, 0.4461, 0.09091, 0.4461, 0.09091, 0.4199, 0.1136, 0.4068, 0.25, 0.4068, 0.2727, 0.4199, 0.5455, 0.2887, 0.5682, 0.3018, 0.5682, 0.328, 0.5227, 0.328, 0.5227, 0.3018, 0.4773, 0.3805, 0.4773, 0.4068, 0.4545, 0.4199, 0.4318, 0.4068, 0.4318, 0.3805, 0.4545, 0.3674, 0.04545, 0.3674, 0.8636, 0.3674, 0.8636, 0.3412, 0.8864, 0.328, 0.02273, 0.328, 0.04545, 0.3412, 0.4318, 0.3805, 0.4091, 0.3674, 0.4091, 0.3412, 0.4318, 0.328, 0.4545, 0.3412, 0.4545, 0.3674, 0.09091, 0.4461, 0.8182, 0.4461, 0.8182, 0.4199, 0.8409, 0.4068, 0.06818, 0.4068, 0.09091, 0.4199, 0.2273, 0.3674, 0.1364, 0.3674, 0.1364, 0.3412, 0.1591, 0.328, 0.2045, 0.328, 0.2273, 0.3412, 0.5, 0.3674, 0.4773, 0.3805, 0.4545, 0.3674, 0.4545, 0.3412, 0.4773, 0.328, 0.5, 0.3412, 0.1136, 0.1443, 0.9773, 0.1443, 0.9545, 0.1312, 0.9545, 0.105, 0.1364, 0.105, 0.1364, 0.1312, 0.6818, 0.3674, 0.6591, 0.3805, 0.6364, 0.3674, 0.6364, 0.3412, 0.6591, 0.328, 0.6818, 0.3412, 0.5909, 0.3674, 0.5, 0.3674, 0.5, 0.3412, 0.5227, 0.328, 0.5682, 0.328, 0.5909, 0.3412, 0.8636, 0.3674, 0.8409, 0.3805, 0.8182, 0.3674, 0.8182, 0.3412, 0.8409, 0.328, 0.8636, 0.3412, 0.7727, 0.3674, 0.6818, 0.3674, 0.6818, 0.3412, 0.7045, 0.328, 0.75, 0.328, 0.7727, 0.3412, 0.1364, 0.3674, 0.1136, 0.3805, 0.09091, 0.3674, 0.09091, 0.3412, 0.1136, 0.328, 0.1364, 0.3412, 0.3182, 0.3674, 0.2955, 0.3805, 0.2727, 0.3674, 0.2727, 0.3412, 0.2955, 0.328, 0.3182, 0.3412, 0.1818, 0.2887, 0.1591, 0.3018, 0.1364, 0.2887, 0.1364, 0.2624, 0.1591, 0.2493, 0.1818, 0.2624, 0.4773, 0.3018, 0.4545, 0.2887, 0.4545, 0.2624, 0.4773, 0.2493, 0.5, 0.2624, 0.5, 0.2887, 0.6591, 0.3018, 0.6364, 0.2887, 0.6364, 0.2624, 0.6591, 0.2493, 0.6818, 0.2624, 0.6818, 0.2887, 0.5455, 0.2887, 0.5227, 0.3018, 0.5, 0.2887, 0.5, 0.2624, 0.5227, 0.2493, 0.5455, 0.2624, 0.8409, 0.3018, 0.8182, 0.2887, 0.8182, 0.2624, 0.8409, 0.2493, 0.8636, 0.2624, 0.8636, 0.2887, 0.7273, 0.2887, 0.7045, 0.3018, 0.6818, 0.2887, 0.6818, 0.2624, 0.7045, 0.2493, 0.7273, 0.2624, 0.1136, 0.3018, 0.09091, 0.2887, 0.09091, 0.2624, 0.1136, 0.2493, 0.1364, 0.2624, 0.1364, 0.2887, 0.9091, 0.2887, 0.8864, 0.3018, 0.8636, 0.2887, 0.8636, 0.2624, 0.8864, 0.2493, 0.9091, 0.2624, 0.2955, 0.3018, 0.2727, 0.2887, 0.2727, 0.2624, 0.2955, 0.2493, 0.3182, 0.2624, 0.3182, 0.2887, 0.4773, 0.2493, 0.4773, 0.2231, 0.5, 0.2099, 0.5227, 0.2231, 0.5227, 0.2493, 0.5, 0.2624, 0.5909, 0.2099, 0.5682, 0.2231, 0.5455, 0.2099, 0.5455, 0.1837, 0.5682, 0.1706, 0.5909, 0.1837, 0.6591, 0.2493, 0.6591, 0.2231, 0.6818, 0.2099, 0.7045, 0.2231, 0.7045, 0.2493, 0.6818, 0.2624, 0.7727, 0.2099, 0.75, 0.2231, 0.7273, 0.2099, 0.7273, 0.1837, 0.75, 0.1706, 0.7727, 0.1837, 0.8409, 0.2493, 0.8409, 0.2231, 0.8636, 0.2099, 0.8864, 0.2231, 0.8864, 0.2493, 0.8636, 0.2624, 0.9545, 0.2099, 0.9318, 0.2231, 0.9091, 0.2099, 0.9091, 0.1837, 0.9318, 0.1706, 0.9545, 0.1837, 0.1136, 0.2493, 0.1136, 0.2231, 0.1364, 0.2099, 0.1591, 0.2231, 0.1591, 0.2493, 0.1364, 0.2624, 0.2273, 0.2099, 0.2045, 0.2231, 0.1818, 0.2099, 0.1818, 0.1837, 0.2045, 0.1706, 0.2273, 0.1837, 0.2955, 0.2493, 0.2955, 0.2231, 0.3182, 0.2099, 0.3409, 0.2231, 0.3409, 0.2493, 0.3182, 0.2624, 0.4091, 0.2099, 0.3864, 0.2231, 0.3636, 0.2099, 0.3636, 0.1837, 0.3864, 0.1706, 0.4091, 0.1837, 0.8409, 0.1443, 0.7955, 0.1443, 0.7727, 0.1312, 0.7727, 0.105, 0.8636, 0.105, 0.8636, 0.1312, 0.5682, 0.1443, 0.5455, 0.1312, 0.5455, 0.105, 0.5682, 0.09185, 0.5909, 0.105, 0.5909, 0.1312, 0.5682, 0.09185, 0.5682, 0.06561, 0.7045, 0.06561, 0.7045, 0.09185, 0.6818, 0.105, 0.5909, 0.105, 0.75, 0.1443, 0.7273, 0.1312, 0.7273, 0.105, 0.75, 0.09185, 0.7727, 0.105, 0.7727, 0.1312, 0.75, 0.09185, 0.75, 0.06561, 0.8864, 0.06561, 0.8864, 0.09185, 0.8636, 0.105, 0.7727, 0.105, 0.9318, 0.1443, 0.9091, 0.1312, 0.9091, 0.105, 0.9318, 0.09185, 0.9545, 0.105, 0.9545, 0.1312, 0.3636, 0.1837, 0.3409, 0.1706, 0.3409, 0.1443, 0.3636, 0.1312, 0.3864, 0.1443, 0.3864, 0.1706, 0.3864, 0.06561, 0.3864, 0.09185, 0.3636, 0.105, 0.3409, 0.09185, 0.3409, 0.06561, 0.3636, 0.05249, 0.9318, 0.09185, 0.9318, 0.06561, 0.1591, 0.06561, 0.1591, 0.09185, 0.1364, 0.105, 0.9545, 0.105, 0.2273, 0.105, 0.3182, 0.105, 0.3182, 0.1312, 0.2955, 0.1443, 0.25, 0.1443, 0.2273, 0.1312, 0.2045, 0.1443, 0.1818, 0.1312, 0.1818, 0.105, 0.2045, 0.09185, 0.2273, 0.105, 0.2273, 0.1312])
me_robot_leg.materials.append(mat_mat_1)
me_robot_leg.update()
me_robot_head = bpy.data.meshes.new('Robot_Head')
me_robot_head.from_pydata([(-0.14, -0.14, -0.09), (-0.14, -0.15, -0.08), (-0.15, -0.14, -0.08), (-0.14, -0.15, 0.08), (-0.14, -0.14, 0.09), (-0.15, -0.14, 0.08), (-0.14, 0.14, -0.09), (-0.15, 0.14, -0.08), (-0.14, 0.15, -0.08), (-0.14, 0.14, 0.09), (-0.14, 0.15, 0.08), (-0.15, 0.14, 0.08), (0.14, -0.14, -0.09), (0.15, -0.14, -0.08), (0.14, -0.15, -0.08), (0.14, -0.14, 0.09), (0.14, -0.15, 0.08), (0.15, -0.14, 0.08), (0.14, 0.14, -0.09), (0.14, 0.15, -0.08), (0.15, 0.14, -0.08), (0.14, 0.14, 0.09), (0.15, 0.14, 0.08), (0.14, 0.15, 0.08), (0.15, -0.06533, 0.08), (0.15, 0.06533, 0.08), (0.15, 0.09833, -0.03667), (0.15, 0.08833, -0.03893), (0.15, 0.09459, -0.04667), (0.151, 0.139, -0.03767), (0.151, 0.139, -0.04567), (0.151, 0.06933, -0.079), (0.151, 0.06133, -0.079), (0.151, -0.06133, -0.079), (0.151, -0.06933, -0.079), (0.151, -0.139, -0.04567), (0.151, -0.139, -0.03767), (0.15, -0.08833, -0.03893), (0.15, -0.09833, -0.03667), (0.15, -0.09459, -0.04667), (0.15, 0.06533, -0.05126), (0.15, 0.06033, -0.06167), (0.15, 0.07033, -0.05966), (0.15, -0.06533, -0.05126), (0.15, -0.07033, -0.05966), (0.15, -0.06033, -0.06167), (0.151, -0.09733, 0.08), (0.15, -0.08833, 0.08), (0.151, 0.08933, 0.08), (0.15, 0.09833, 0.08), (0.15, -0.09833, 0.08), (0.151, -0.08933, 0.08), (0.15, 0.08833, 0.08), (0.151, 0.09733, 0.08), (0.15, 0.14, -0.04667), (0.15, 0.14, -0.03667), (0.151, 0.09733, -0.03767), (0.151, 0.09434, -0.04567), (0.151, -0.09733, -0.03767), (0.151, -0.08933, -0.03953), (0.15, -0.14, -0.03667), (0.15, -0.14, -0.04667), (0.151, -0.09434, -0.04567), (0.151, 0.08933, -0.03953), (0.151, 0.06558, -0.05226), (0.151, 0.06933, -0.05906), (0.151, -0.06558, -0.05226), (0.151, -0.06133, -0.06067), (0.151, 0.06133, -0.06067), (0.151, -0.06933, -0.05906), (0.15, 0.06033, -0.08), (0.15, 0.07033, -0.08), (0.15, -0.07033, -0.08), (0.15, -0.06033, -0.08)], [], [(14, 16, 3, 1), (22, 55, 54, 20, 19, 23), (21, 9, 4, 15), (2, 5, 11, 7), (8, 10, 23, 19), (0, 1, 2), (3, 4, 5), (6, 7, 8), (9, 10, 11), (12, 13, 14), (15, 16, 17), (18, 19, 20), (21, 22, 23), (6, 0, 2, 7), (1, 3, 5, 2), (4, 9, 11, 5), (10, 8, 7, 11), (18, 6, 8, 19), (9, 21, 23, 10), (12, 18, 20, 71, 70, 73, 72, 13), (70, 41, 45, 73), (21, 15, 17, 50, 47, 52, 49, 22), (38, 50, 17, 60), (0, 12, 14, 1), (15, 4, 3, 16), (6, 18, 12, 0), (16, 14, 13, 61, 60, 17), (52, 25, 40, 27), (72, 44, 39, 61, 13), (52, 47, 24, 25), (20, 54, 28, 42, 71), (40, 25, 24, 43), (43, 24, 47, 37), (56, 63, 57), (59, 58, 62), (64, 68, 65), (66, 69, 67), (46, 51, 47), (48, 53, 52), (29, 56, 57, 30), (46, 58, 59, 51), (58, 36, 35, 62), (63, 64, 65, 57), (64, 66, 67, 68), (48, 63, 56, 53), (66, 59, 62, 69), (68, 32, 31, 65), (69, 34, 33, 67), (22, 49, 26, 55), (46, 47, 50), (52, 53, 49), (29, 30, 54, 55), (56, 29, 55, 26), (30, 57, 28, 54), (58, 46, 50, 38), (51, 59, 37, 47), (36, 58, 38, 60), (35, 36, 60, 61), (62, 35, 61, 39), (64, 63, 27, 40), (57, 65, 42, 28), (66, 64, 40, 43), (68, 67, 45, 41), (63, 48, 52, 27), (53, 56, 26, 49), (59, 66, 43, 37), (69, 62, 39, 44), (32, 68, 41, 70), (31, 32, 70, 71), (65, 31, 71, 42), (34, 69, 44, 72), (33, 34, 72, 73), (67, 33, 73, 45)])
me_robot_head.polygons.foreach_set('material_index', [0, 0, 0, 0, 0, 0, 0, 0, 0, 0, 0, 0, 0, 0, 0, 0, 0, 0, 0, 0, 0, 0, 0, 0, 0, 0, 0, 0, 0, 0, 0, 0, 0, 1, 1, 1, 1, 1, 1, 1, 1, 1, 1, 1, 1, 1, 1, 1, 0, 1, 1, 1, 1, 1, 1, 1, 1, 1, 1, 1, 1, 1, 1, 1, 1, 1, 1, 1, 1, 1, 1, 1, 1])
_uv = me_robot_head.uv_layers.new(name='UVマップ')
_uv.uv.foreach_set('vector', [0.3889, 0.7583, 0.6111, 0.7583, 0.6111, 0.9917, 0.3889, 0.9917, 0.6111, 0.5083, 0.4691, 0.5083, 0.4533, 0.5083, 0.3889, 0.5083, 0.3889, 0.4917, 0.6111, 0.4917, 0.6333, 0.5083, 0.8667, 0.5083, 0.8667, 0.7417, 0.6333, 0.7417, 0.3889, 0.008333, 0.6111, 0.008333, 0.6111, 0.2417, 0.3889, 0.2417, 0.3889, 0.2583, 0.6111, 0.2583, 0.6111, 0.4917, 0.3889, 0.4917, 0.1333, 0.7417, 0.1333, 0.75, 0.125, 0.7417, 0.6111, 0.9917, 0.625, 0.9917, 0.6111, 1.0, 0.1333, 0.5083, 0.125, 0.5083, 0.1333, 0.5, 0.625, 0.2583, 0.6111, 0.2583, 0.6111, 0.25, 0.3667, 0.7417, 0.375, 0.7417, 0.3667, 0.75, 0.625, 0.7583, 0.6111, 0.7583, 0.6111, 0.75, 0.3667, 0.5083, 0.3667, 0.5, 0.375, 0.5083, 0.625, 0.5083, 0.6111, 0.5083, 0.6111, 0.5, 0.1333, 0.5083, 0.1333, 0.7417, 0.125, 0.7417, 0.125, 0.5083, 0.3889, 0.0, 0.6111, 0.0, 0.6111, 0.008333, 0.3889, 0.008333, 0.625, 0.008333, 0.625, 0.2417, 0.6111, 0.2417, 0.6111, 0.008333, 0.6111, 0.2583, 0.3889, 0.2583, 0.3889, 0.2417, 0.6111, 0.2417, 0.3667, 0.5083, 0.1333, 0.5083, 0.1333, 0.5, 0.3667, 0.5, 0.625, 0.2583, 0.625, 0.4917, 0.6111, 0.4917, 0.6111, 0.2583, 0.3667, 0.7417, 0.3667, 0.5083, 0.3889, 0.5083, 0.3889, 0.5809, 0.3889, 0.5891, 0.3889, 0.6609, 0.3889, 0.6691, 0.3889, 0.7417, 0.3889, 0.5891, 0.4471, 0.5891, 0.4471, 0.6609, 0.3889, 0.6609, 0.6333, 0.5083, 0.6333, 0.7417, 0.6111, 0.7417, 0.6111, 0.7069, 0.6111, 0.6986, 0.6111, 0.5514, 0.6111, 0.5431, 0.6111, 0.5083, 0.4691, 0.7069, 0.6111, 0.7069, 0.6111, 0.7417, 0.4691, 0.7417, 0.1333, 0.7417, 0.3667, 0.7417, 0.3667, 0.75, 0.1333, 0.75, 0.625, 0.7583, 0.625, 0.9917, 0.6111, 0.9917, 0.6111, 0.7583, 0.1333, 0.5083, 0.3667, 0.5083, 0.3667, 0.7417, 0.1333, 0.7417, 0.6111, 0.7583, 0.3889, 0.7583, 0.3889, 0.7417, 0.4533, 0.7417, 0.4691, 0.7417, 0.6111, 0.7417, 0.6111, 0.5542, 0.6111, 0.5861, 0.4688, 0.5861, 0.4692, 0.5542, 0.3889, 0.6691, 0.449, 0.6699, 0.4555, 0.7018, 0.4533, 0.7417, 0.3889, 0.7417, 0.6111, 0.5542, 0.6111, 0.6986, 0.6111, 0.6798, 0.6111, 0.5861, 0.3889, 0.5083, 0.4533, 0.5083, 0.4555, 0.5482, 0.449, 0.5801, 0.3889, 0.5809, 0.4688, 0.5861, 0.6111, 0.5861, 0.6111, 0.6639, 0.4688, 0.6639, 0.4688, 0.6639, 0.6111, 0.6639, 0.6111, 0.6958, 0.4692, 0.6958, 0.4681, 0.5442, 0.4682, 0.5531, 0.457, 0.5483, 0.4678, 0.6969, 0.4677, 0.7059, 0.457, 0.7017, 0.4667, 0.586, 0.4497, 0.5882, 0.4512, 0.581, 0.4668, 0.6642, 0.4512, 0.669, 0.4497, 0.6618, 0.6111, 0.7058, 0.6111, 0.6969, 0.6111, 0.6986, 0.6111, 0.5531, 0.6111, 0.5442, 0.6111, 0.5514, 0.4675, 0.5092, 0.4681, 0.5442, 0.457, 0.5483, 0.4549, 0.5092, 0.6111, 0.7058, 0.4677, 0.7059, 0.4678, 0.6969, 0.6111, 0.6969, 0.4677, 0.7059, 0.4675, 0.7408, 0.4549, 0.7408, 0.457, 0.7017, 0.4682, 0.5531, 0.4667, 0.586, 0.4512, 0.581, 0.457, 0.5483, 0.4667, 0.586, 0.4668, 0.6642, 0.4497, 0.6618, 0.4497, 0.5882, 0.6111, 0.5531, 0.4682, 0.5531, 0.4681, 0.5442, 0.6111, 0.5442, 0.4668, 0.6642, 0.4678, 0.6969, 0.457, 0.7017, 0.4512, 0.669, 0.4497, 0.5882, 0.392, 0.5883, 0.3919, 0.5817, 0.4512, 0.581, 0.4512, 0.669, 0.3919, 0.6683, 0.392, 0.6617, 0.4497, 0.6618, 0.6111, 0.5083, 0.6111, 0.5431, 0.4691, 0.5431, 0.4691, 0.5083, 0.6111, 0.7058, 0.6111, 0.6986, 0.6111, 0.7069, 0.6111, 0.5514, 0.6111, 0.5442, 0.6104, 0.5403, 0.4675, 0.5092, 0.4549, 0.5092, 0.4533, 0.5083, 0.4691, 0.5083, 0.4681, 0.5442, 0.4675, 0.5092, 0.4691, 0.5083, 0.4691, 0.5431, 0.4549, 0.5092, 0.457, 0.5483, 0.4555, 0.5482, 0.4533, 0.5083, 0.4677, 0.7059, 0.6111, 0.7058, 0.6111, 0.7069, 0.4691, 0.7069, 0.6111, 0.6969, 0.4678, 0.6969, 0.4692, 0.6958, 0.6111, 0.6958, 0.4675, 0.7408, 0.4677, 0.7059, 0.4691, 0.7069, 0.4691, 0.7417, 0.4549, 0.7408, 0.4675, 0.7408, 0.4691, 0.7417, 0.4533, 0.7417, 0.457, 0.7017, 0.4549, 0.7408, 0.4533, 0.7417, 0.4555, 0.7018, 0.4667, 0.586, 0.4682, 0.5531, 0.4692, 0.5542, 0.4688, 0.5861, 0.457, 0.5483, 0.4512, 0.581, 0.449, 0.5801, 0.4555, 0.5482, 0.4668, 0.6642, 0.4667, 0.586, 0.4688, 0.5861, 0.4688, 0.6639, 0.4497, 0.5882, 0.4497, 0.6618, 0.4471, 0.6609, 0.4471, 0.5891, 0.4682, 0.5531, 0.6111, 0.5531, 0.6111, 0.5542, 0.4692, 0.5542, 0.6111, 0.5442, 0.4681, 0.5442, 0.4691, 0.5431, 0.6111, 0.5431, 0.4678, 0.6969, 0.4668, 0.6642, 0.4688, 0.6639, 0.4692, 0.6958, 0.4512, 0.669, 0.457, 0.7017, 0.4555, 0.7018, 0.449, 0.6699, 0.392, 0.5883, 0.4497, 0.5882, 0.4471, 0.5891, 0.3889, 0.5891, 0.3919, 0.5817, 0.392, 0.5883, 0.3889, 0.5891, 0.3889, 0.5809, 0.4512, 0.581, 0.3919, 0.5817, 0.3889, 0.5809, 0.449, 0.5801, 0.3919, 0.6683, 0.4512, 0.669, 0.449, 0.6699, 0.3889, 0.6691, 0.392, 0.6617, 0.3919, 0.6683, 0.3889, 0.6691, 0.3889, 0.6609, 0.4497, 0.6618, 0.392, 0.6617, 0.3889, 0.6609, 0.4471, 0.6609])
me_robot_head.materials.append(mat_mat_2)
me_robot_head.materials.append(mat_mat_1)
me_robot_head.update()
me_robot_top = bpy.data.meshes.new('Robot_Top')
me_robot_top.from_pydata([(0.0, 0.0, -0.05), (0.03618, -0.02629, -0.02236), (-0.01382, -0.04253, -0.02236), (-0.04472, 0.0, -0.02236), (-0.01382, 0.04253, -0.02236), (0.03618, 0.02629, -0.02236), (0.01382, -0.04253, 0.02236), (-0.03618, -0.02629, 0.02236), (-0.03618, 0.02629, 0.02236), (0.01382, 0.04253, 0.02236), (0.04472, 0.0, 0.02236), (0.0, 0.0, 0.05), (-0.008123, -0.025, -0.04253), (0.02127, -0.01545, -0.04253), (0.01314, -0.04045, -0.02629), (0.04253, 0.0, -0.02629), (0.02127, 0.01545, -0.04253), (-0.02629, 0.0, -0.04253), (-0.03441, -0.025, -0.02629), (-0.008123, 0.025, -0.04253), (-0.03441, 0.025, -0.02629), (0.01314, 0.04045, -0.02629), (0.04755, -0.01545, 0.0), (0.04755, 0.01545, 0.0), (0.0, -0.05, 0.0), (0.02939, -0.04045, 0.0), (-0.04755, -0.01545, 0.0), (-0.02939, -0.04045, 0.0), (-0.02939, 0.04045, 0.0), (-0.04755, 0.01545, 0.0), (0.02939, 0.04045, 0.0), (0.0, 0.05, 0.0), (0.03441, -0.025, 0.02629), (-0.01314, -0.04045, 0.02629), (-0.04253, 0.0, 0.02629), (-0.01314, 0.04045, 0.02629), (0.03441, 0.025, 0.02629), (0.008123, -0.025, 0.04253), (0.02629, 0.0, 0.04253), (-0.02127, -0.01545, 0.04253), (-0.02127, 0.01545, 0.04253), (0.008123, 0.025, 0.04253)], [], [(0, 13, 12), (1, 13, 15), (0, 12, 17), (0, 17, 19), (0, 19, 16), (1, 15, 22), (2, 14, 24), (3, 18, 26), (4, 20, 28), (5, 21, 30), (1, 22, 25), (2, 24, 27), (3, 26, 29), (4, 28, 31), (5, 30, 23), (6, 32, 37), (7, 33, 39), (8, 34, 40), (9, 35, 41), (10, 36, 38), (38, 41, 11), (38, 36, 41), (36, 9, 41), (41, 40, 11), (41, 35, 40), (35, 8, 40), (40, 39, 11), (40, 34, 39), (34, 7, 39), (39, 37, 11), (39, 33, 37), (33, 6, 37), (37, 38, 11), (37, 32, 38), (32, 10, 38), (23, 36, 10), (23, 30, 36), (30, 9, 36), (31, 35, 9), (31, 28, 35), (28, 8, 35), (29, 34, 8), (29, 26, 34), (26, 7, 34), (27, 33, 7), (27, 24, 33), (24, 6, 33), (25, 32, 6), (25, 22, 32), (22, 10, 32), (30, 31, 9), (30, 21, 31), (21, 4, 31), (28, 29, 8), (28, 20, 29), (20, 3, 29), (26, 27, 7), (26, 18, 27), (18, 2, 27), (24, 25, 6), (24, 14, 25), (14, 1, 25), (22, 23, 10), (22, 15, 23), (15, 5, 23), (16, 21, 5), (16, 19, 21), (19, 4, 21), (19, 20, 4), (19, 17, 20), (17, 3, 20), (17, 18, 3), (17, 12, 18), (12, 2, 18), (15, 16, 5), (15, 13, 16), (13, 0, 16), (12, 14, 2), (12, 13, 14), (13, 1, 14)])
_uv = me_robot_top.uv_layers.new(name='UVマップ')
_uv.uv.foreach_set('vector', [0.1818, 0.0, 0.2273, 0.07873, 0.1364, 0.07873, 0.2727, 0.1575, 0.3182, 0.07873, 0.3636, 0.1575, 0.9091, 0.0, 0.9545, 0.07873, 0.8636, 0.07873, 0.7273, 0.0, 0.7727, 0.07873, 0.6818, 0.07873, 0.5455, 0.0, 0.5909, 0.07873, 0.5, 0.07873, 0.2727, 0.1575, 0.3636, 0.1575, 0.3182, 0.2362, 0.09091, 0.1575, 0.1818, 0.1575, 0.1364, 0.2362, 0.8182, 0.1575, 0.9091, 0.1575, 0.8636, 0.2362, 0.6364, 0.1575, 0.7273, 0.1575, 0.6818, 0.2362, 0.4545, 0.1575, 0.5455, 0.1575, 0.5, 0.2362, 0.2727, 0.1575, 0.3182, 0.2362, 0.2273, 0.2362, 0.09091, 0.1575, 0.1364, 0.2362, 0.04546, 0.2362, 0.8182, 0.1575, 0.8636, 0.2362, 0.7727, 0.2362, 0.6364, 0.1575, 0.6818, 0.2362, 0.5909, 0.2362, 0.4545, 0.1575, 0.5, 0.2362, 0.4091, 0.2362, 0.1818, 0.3149, 0.2727, 0.3149, 0.2273, 0.3937, 0.0, 0.3149, 0.09091, 0.3149, 0.04546, 0.3937, 0.7273, 0.3149, 0.8182, 0.3149, 0.7727, 0.3937, 0.5455, 0.3149, 0.6364, 0.3149, 0.5909, 0.3937, 0.3636, 0.3149, 0.4545, 0.3149, 0.4091, 0.3937, 0.4091, 0.3937, 0.5, 0.3937, 0.4545, 0.4724, 0.4091, 0.3937, 0.4545, 0.3149, 0.5, 0.3937, 0.4545, 0.3149, 0.5455, 0.3149, 0.5, 0.3937, 0.5909, 0.3937, 0.6818, 0.3937, 0.6364, 0.4724, 0.5909, 0.3937, 0.6364, 0.3149, 0.6818, 0.3937, 0.6364, 0.3149, 0.7273, 0.3149, 0.6818, 0.3937, 0.7727, 0.3937, 0.8636, 0.3937, 0.8182, 0.4724, 0.7727, 0.3937, 0.8182, 0.3149, 0.8636, 0.3937, 0.8182, 0.3149, 0.9091, 0.3149, 0.8636, 0.3937, 0.04546, 0.3937, 0.1364, 0.3937, 0.09091, 0.4724, 0.04546, 0.3937, 0.09091, 0.3149, 0.1364, 0.3937, 0.09091, 0.3149, 0.1818, 0.3149, 0.1364, 0.3937, 0.2273, 0.3937, 0.3182, 0.3937, 0.2727, 0.4724, 0.2273, 0.3937, 0.2727, 0.3149, 0.3182, 0.3937, 0.2727, 0.3149, 0.3636, 0.3149, 0.3182, 0.3937, 0.4091, 0.2362, 0.4545, 0.3149, 0.3636, 0.3149, 0.4091, 0.2362, 0.5, 0.2362, 0.4545, 0.3149, 0.5, 0.2362, 0.5455, 0.3149, 0.4545, 0.3149, 0.5909, 0.2362, 0.6364, 0.3149, 0.5455, 0.3149, 0.5909, 0.2362, 0.6818, 0.2362, 0.6364, 0.3149, 0.6818, 0.2362, 0.7273, 0.3149, 0.6364, 0.3149, 0.7727, 0.2362, 0.8182, 0.3149, 0.7273, 0.3149, 0.7727, 0.2362, 0.8636, 0.2362, 0.8182, 0.3149, 0.8636, 0.2362, 0.9091, 0.3149, 0.8182, 0.3149, 0.04546, 0.2362, 0.09091, 0.3149, 0.0, 0.3149, 0.04546, 0.2362, 0.1364, 0.2362, 0.09091, 0.3149, 0.1364, 0.2362, 0.1818, 0.3149, 0.09091, 0.3149, 0.2273, 0.2362, 0.2727, 0.3149, 0.1818, 0.3149, 0.2273, 0.2362, 0.3182, 0.2362, 0.2727, 0.3149, 0.3182, 0.2362, 0.3636, 0.3149, 0.2727, 0.3149, 0.5, 0.2362, 0.5909, 0.2362, 0.5455, 0.3149, 0.5, 0.2362, 0.5455, 0.1575, 0.5909, 0.2362, 0.5455, 0.1575, 0.6364, 0.1575, 0.5909, 0.2362, 0.6818, 0.2362, 0.7727, 0.2362, 0.7273, 0.3149, 0.6818, 0.2362, 0.7273, 0.1575, 0.7727, 0.2362, 0.7273, 0.1575, 0.8182, 0.1575, 0.7727, 0.2362, 0.8636, 0.2362, 0.9545, 0.2362, 0.9091, 0.3149, 0.8636, 0.2362, 0.9091, 0.1575, 0.9545, 0.2362, 0.9091, 0.1575, 1.0, 0.1575, 0.9545, 0.2362, 0.1364, 0.2362, 0.2273, 0.2362, 0.1818, 0.3149, 0.1364, 0.2362, 0.1818, 0.1575, 0.2273, 0.2362, 0.1818, 0.1575, 0.2727, 0.1575, 0.2273, 0.2362, 0.3182, 0.2362, 0.4091, 0.2362, 0.3636, 0.3149, 0.3182, 0.2362, 0.3636, 0.1575, 0.4091, 0.2362, 0.3636, 0.1575, 0.4545, 0.1575, 0.4091, 0.2362, 0.5, 0.07873, 0.5455, 0.1575, 0.4545, 0.1575, 0.5, 0.07873, 0.5909, 0.07873, 0.5455, 0.1575, 0.5909, 0.07873, 0.6364, 0.1575, 0.5455, 0.1575, 0.6818, 0.07873, 0.7273, 0.1575, 0.6364, 0.1575, 0.6818, 0.07873, 0.7727, 0.07873, 0.7273, 0.1575, 0.7727, 0.07873, 0.8182, 0.1575, 0.7273, 0.1575, 0.8636, 0.07873, 0.9091, 0.1575, 0.8182, 0.1575, 0.8636, 0.07873, 0.9545, 0.07873, 0.9091, 0.1575, 0.9545, 0.07873, 1.0, 0.1575, 0.9091, 0.1575, 0.3636, 0.1575, 0.4091, 0.07873, 0.4545, 0.1575, 0.3636, 0.1575, 0.3182, 0.07873, 0.4091, 0.07873, 0.3182, 0.07873, 0.3636, 0.0, 0.4091, 0.07873, 0.1364, 0.07873, 0.1818, 0.1575, 0.09091, 0.1575, 0.1364, 0.07873, 0.2273, 0.07873, 0.1818, 0.1575, 0.2273, 0.07873, 0.2727, 0.1575, 0.1818, 0.1575])
me_robot_top.materials.append(mat_mat_3)
me_robot_top.update()
me_robot_eye = bpy.data.meshes.new('Robot_Eye')
me_robot_eye.from_pydata([(0.0, -0.05, -0.025), (0.0, -0.05, 0.025), (0.0, -0.025, -0.025), (0.0, -0.025, 0.025), (0.025, -0.05, -0.025), (0.025, -0.05, 0.025), (0.025, -0.025, -0.025), (0.025, -0.025, 0.025)], [], [(0, 1, 3, 2), (2, 3, 7, 6), (6, 7, 5, 4), (4, 5, 1, 0), (2, 6, 4, 0), (7, 3, 1, 5)])
_uv = me_robot_eye.uv_layers.new(name='UVマップ')
_uv.uv.foreach_set('vector', [0.375, 0.0, 0.625, 0.0, 0.625, 0.25, 0.375, 0.25, 0.375, 0.25, 0.625, 0.25, 0.625, 0.5, 0.375, 0.5, 0.375, 0.5, 0.625, 0.5, 0.625, 0.75, 0.375, 0.75, 0.375, 0.75, 0.625, 0.75, 0.625, 1.0, 0.375, 1.0, 0.125, 0.5, 0.375, 0.5, 0.375, 0.75, 0.125, 0.75, 0.625, 0.5, 0.875, 0.5, 0.875, 0.75, 0.625, 0.75])
me_robot_eye.materials.append(mat_mat_3)
me_robot_eye.update()

# ---- curves / text
cu_robot_neck = bpy.data.curves.new('Robot_Neck', 'CURVE')
cu_robot_neck.dimensions = '3D'
_sp = cu_robot_neck.splines.new('BEZIER'); _sp.bezier_points.add(1)
_sp.bezier_points.foreach_set('co', [0.0, 0.0, 0.2, 0.0, 0.0, 0.05])
_sp.bezier_points.foreach_set('handle_left', [0.0, 0.0, 0.3, 0.0, 0.0, 0.15])
_sp.bezier_points.foreach_set('handle_right', [0.0, 0.0, 0.1, 0.0, 0.0, -0.05])
for _p, _l, _r in zip(_sp.bezier_points, ['ALIGNED', 'ALIGNED'], ['ALIGNED', 'ALIGNED']): _p.handle_left_type = _l; _p.handle_right_type = _r
_sp.order_u = 0
_sp.order_v = 0
cu_robot_neck.materials.append(mat_mat_1)
cu_robot_neck.use_path = True
cu_robot_neck.bevel_depth = 0.04
cu_robot_neck.fill_mode = 'FULL'
cu_robot_antainer = bpy.data.curves.new('Robot_Antainer', 'CURVE')
cu_robot_antainer.dimensions = '3D'
_sp = cu_robot_antainer.splines.new('BEZIER'); _sp.bezier_points.add(1)
_sp.bezier_points.foreach_set('co', [0.0, 0.0, 0.1, 0.0, 0.0, 0.0])
_sp.bezier_points.foreach_set('handle_left', [0.0, 0.0, 0.2, 0.0, 0.0, 0.1])
_sp.bezier_points.foreach_set('handle_right', [0.0, 0.0, 1.49e-08, 0.0, 0.0, -0.1])
for _p, _l, _r in zip(_sp.bezier_points, ['ALIGNED', 'ALIGNED'], ['ALIGNED', 'ALIGNED']): _p.handle_left_type = _l; _p.handle_right_type = _r
_sp.order_u = 0
_sp.order_v = 0
cu_robot_antainer.materials.append(mat_mat_1)
cu_robot_antainer.use_path = True
cu_robot_antainer.bevel_depth = 0.01
cu_robot_antainer.fill_mode = 'FULL'

# ---- objects
ob_robot_body = bpy.data.objects.new('Robot_Body', me_robot_body)
ob_robot_leg = bpy.data.objects.new('Robot_Leg', me_robot_leg)
ob_robot_neck = bpy.data.objects.new('Robot_Neck', cu_robot_neck)
ob_robot_head = bpy.data.objects.new('Robot_Head', me_robot_head)
ob_robot_antainer = bpy.data.objects.new('Robot_Antainer', cu_robot_antainer)
ob_robot_top = bpy.data.objects.new('Robot_Top', me_robot_top)
ob_robot_eye = bpy.data.objects.new('Robot_Eye', me_robot_eye)

# ---- transforms, parenting, visibility, modifiers, constraints
ob_robot_body.location = (-0.002143, 0.0, -0.013)
ob_robot_body.scale = (0.88, 0.88, 1.1)
ob_robot_leg.location = (-0.002143, 0.0, -0.343)
ob_robot_leg.scale = (1.1, 1.1, 1.1)
ob_robot_neck.location = (-0.002143, 0.0, -0.013)
ob_robot_neck.scale = (1.1, 1.1, 1.1)
ob_robot_head.location = (-0.002143, 0.0, 0.24)
ob_robot_head.scale = (1.1, 1.1, 1.1)
ob_robot_antainer.location = (-0.002143, 0.0, 0.339)
ob_robot_antainer.scale = (1.1, 1.1, 1.1)
ob_robot_top.location = (-0.002143, 0.0, 0.427)
ob_robot_top.scale = (1.1, 1.1, 1.1)
ob_robot_eye.location = (0.1629, 0.0, 0.273)
ob_robot_eye.scale = (1.1, 1.1, 1.1)
_m = ob_robot_eye.modifiers.new('ミラー', 'MIRROR')
_m.use_axis = (False, True, False)

# ---- collection membership
col_collection.objects.link(ob_robot_body)
col_collection.objects.link(ob_robot_leg)
col_collection.objects.link(ob_robot_neck)
col_collection.objects.link(ob_robot_head)
col_collection.objects.link(ob_robot_antainer)
col_collection.objects.link(ob_robot_top)
col_collection.objects.link(ob_robot_eye)

# ---- scene / render settings (as saved in the file)
scene.frame_start = 1; scene.frame_end = 250; scene.frame_set(1)
scene.render.engine = 'BLENDER_EEVEE_NEXT'
scene.cycles.sampling_pattern = 'TABULATED_SOBOL'
scene.view_settings.view_transform = 'Filmic'
bpy.context.view_layer.update()

# ---- added for rendering (the .blend has no active camera and no usable light): camera, sun
cam_auto = bpy.data.cameras.new('AutoCamera')
cam_auto.lens = 50.0
cam_auto.sensor_width = 36.0
cam_auto.clip_end = 1000.0
ob_auto_camera = bpy.data.objects.new('AutoCamera', cam_auto)
scene.collection.objects.link(ob_auto_camera)
ob_auto_camera.location = (3.75345, -4.50672, 3.24998)
ob_auto_camera.rotation_euler = (1.09748, -7.21219e-08, 0.694738)
scene.camera = ob_auto_camera
light_auto_sun = bpy.data.lights.new('AutoSun', 'SUN')
light_auto_sun.energy = 3.0
light_auto_sun.angle = 0.0523599
ob_auto_sun = bpy.data.objects.new('AutoSun', light_auto_sun)
scene.collection.objects.link(ob_auto_sun)
ob_auto_sun.rotation_euler = (0.872665, 0.174533, 0.523599)
bpy.context.view_layer.update()
